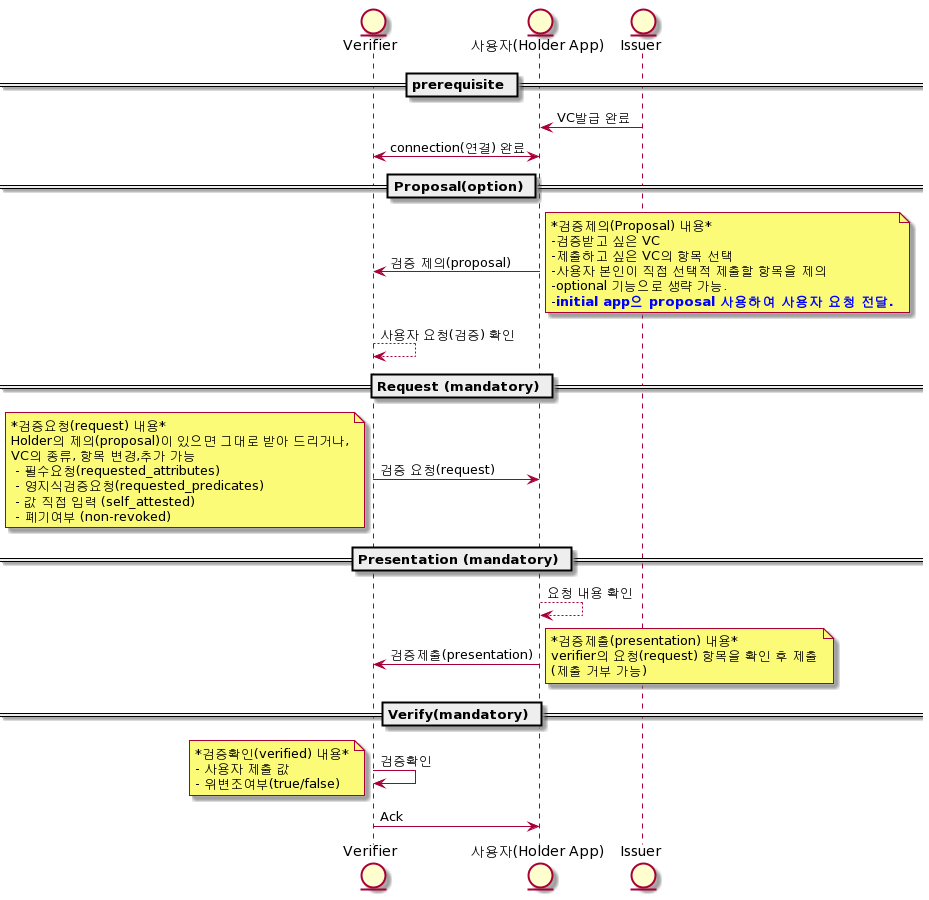

The diagram above was rendered by PlantUML. Its source (embedded in the PNG):
@startuml
entity verifier as "Verifier"
entity user as "사용자(Holder App)"
entity issuer as "Issuer"


== prerequisite ==

issuer -> user: VC발급 완료
verifier <-> user : connection(연결) 완료

== Proposal(option) ==

user -> verifier : 검증 제의(proposal)
note right
*검증제의(Proposal) 내용*
-검증받고 싶은 VC
-제출하고 싶은 VC의 항목 선택
-사용자 본인이 직접 선택적 제출할 항목을 제의
-optional 기능으로 생략 가능.
-<font color=blue><b>initial app으 proposal 사용하여 사용자 요청 전달.
end note
verifier --> verifier : 사용자 요청(검증) 확인

== Request (mandatory) ==


verifier -> user : 검증 요청(request)
note left
*검증요청(request) 내용*
Holder의 제의(proposal)이 있으면 그대로 받아 드리거나,
VC의 종류, 항목 변경,추가 가능
 - 필수요청(requested_attributes)
 - 영지식검증요청(requested_predicates)
 - 값 직접 입력 (self_attested)
 - 폐기여부 (non-revoked)
end note


== Presentation (mandatory) ==

user --> user : 요청 내용 확인
user -> verifier : 검증제출(presentation)
note right
*검증제출(presentation) 내용*
verifier의 요청(request) 항목을 확인 후 제출
(제출 거부 가능)
end note


== Verify(mandatory) ==

verifier -> verifier : 검증확인
note left
*검증확인(verified) 내용*
- 사용자 제출 값
- 위변조여부(true/false)
end note
verifier -> user : Ack
@enduml